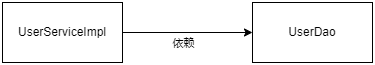

The diagram above was exported from draw.io. Its source (the exported page's mxGraphModel, read from the mxfile embedded in the PNG):
<mxGraphModel dx="708" dy="574" grid="1" gridSize="10" guides="1" tooltips="1" connect="1" arrows="1" fold="1" page="1" pageScale="1" pageWidth="1169" pageHeight="827" background="#ffffff" math="0" shadow="0">
  <root>
    <mxCell id="0" />
    <mxCell id="1" parent="0" />
    <mxCell id="4" value="" style="edgeStyle=none;html=1;" parent="1" source="2" target="3" edge="1">
      <mxGeometry relative="1" as="geometry" />
    </mxCell>
    <mxCell id="5" value="依赖" style="edgeLabel;html=1;align=center;verticalAlign=middle;resizable=0;points=[];" parent="4" vertex="1" connectable="0">
      <mxGeometry x="-0.3323" y="-1" relative="1" as="geometry">
        <mxPoint x="17" y="9" as="offset" />
      </mxGeometry>
    </mxCell>
    <mxCell id="2" value="UserServiceImpl" style="whiteSpace=wrap;html=1;" parent="1" vertex="1">
      <mxGeometry x="80" y="190" width="120" height="60" as="geometry" />
    </mxCell>
    <mxCell id="3" value="UserDao" style="whiteSpace=wrap;html=1;" parent="1" vertex="1">
      <mxGeometry x="330" y="190" width="120" height="60" as="geometry" />
    </mxCell>
  </root>
</mxGraphModel>